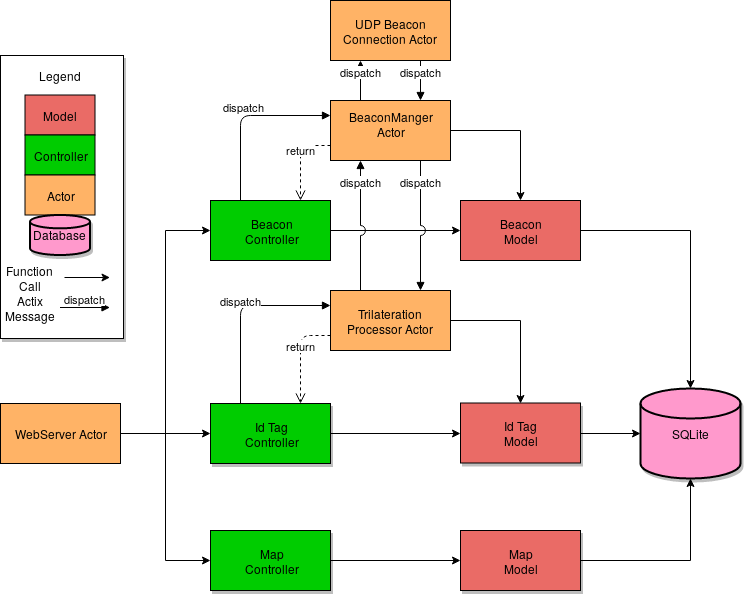

The diagram above was exported from draw.io. Its source (the exported page's mxGraphModel, read from the mxfile embedded in the PNG):
<mxGraphModel dx="1429" dy="1898" grid="1" gridSize="10" guides="1" tooltips="1" connect="1" arrows="1" fold="1" page="1" pageScale="1" pageWidth="850" pageHeight="1100" math="0" shadow="0">
  <root>
    <mxCell id="0" />
    <mxCell id="1" parent="0" />
    <mxCell id="dLehzptt44Nacxe04WKH-36" style="edgeStyle=orthogonalEdgeStyle;rounded=0;jumpStyle=arc;jumpSize=17;orthogonalLoop=1;jettySize=auto;html=1;entryX=0.5;entryY=0;entryDx=0;entryDy=0;" parent="1" source="wm3pPpjrHbmq5LEC8K8q-3" target="dLehzptt44Nacxe04WKH-4" edge="1">
      <mxGeometry relative="1" as="geometry" />
    </mxCell>
    <mxCell id="wm3pPpjrHbmq5LEC8K8q-3" value="Trilateration Processor Actor" style="rounded=0;whiteSpace=wrap;html=1;fillColor=#FFB366;" parent="1" vertex="1">
      <mxGeometry x="520" y="150" width="120" height="60" as="geometry" />
    </mxCell>
    <mxCell id="dLehzptt44Nacxe04WKH-13" style="edgeStyle=orthogonalEdgeStyle;rounded=0;orthogonalLoop=1;jettySize=auto;html=1;entryX=0;entryY=0.5;entryDx=0;entryDy=0;" parent="1" source="wm3pPpjrHbmq5LEC8K8q-2" target="rYzINQOrryIwiasxeLoq-3" edge="1">
      <mxGeometry relative="1" as="geometry" />
    </mxCell>
    <mxCell id="dLehzptt44Nacxe04WKH-14" style="edgeStyle=orthogonalEdgeStyle;rounded=0;orthogonalLoop=1;jettySize=auto;html=1;entryX=0;entryY=0.5;entryDx=0;entryDy=0;" parent="1" source="wm3pPpjrHbmq5LEC8K8q-2" target="dLehzptt44Nacxe04WKH-2" edge="1">
      <mxGeometry relative="1" as="geometry" />
    </mxCell>
    <mxCell id="dLehzptt44Nacxe04WKH-15" style="edgeStyle=orthogonalEdgeStyle;rounded=0;orthogonalLoop=1;jettySize=auto;html=1;entryX=0;entryY=0.5;entryDx=0;entryDy=0;" parent="1" source="wm3pPpjrHbmq5LEC8K8q-2" target="dLehzptt44Nacxe04WKH-3" edge="1">
      <mxGeometry relative="1" as="geometry" />
    </mxCell>
    <mxCell id="wm3pPpjrHbmq5LEC8K8q-2" value="WebServer Actor" style="rounded=0;whiteSpace=wrap;html=1;fillColor=#FFB366;" parent="1" vertex="1">
      <mxGeometry x="190" y="263" width="120" height="60" as="geometry" />
    </mxCell>
    <mxCell id="dLehzptt44Nacxe04WKH-41" style="edgeStyle=orthogonalEdgeStyle;rounded=0;jumpStyle=arc;jumpSize=10;orthogonalLoop=1;jettySize=auto;html=1;entryX=0.5;entryY=0;entryDx=0;entryDy=0;entryPerimeter=0;" parent="1" source="rYzINQOrryIwiasxeLoq-1" target="rYzINQOrryIwiasxeLoq-5" edge="1">
      <mxGeometry relative="1" as="geometry">
        <Array as="points">
          <mxPoint x="880" y="90" />
        </Array>
      </mxGeometry>
    </mxCell>
    <mxCell id="rYzINQOrryIwiasxeLoq-1" value="&lt;div&gt;Beacon &lt;br&gt;&lt;/div&gt;&lt;div&gt;Model&lt;/div&gt;" style="rounded=0;whiteSpace=wrap;html=1;fillColor=#EA6B66;" parent="1" vertex="1">
      <mxGeometry x="650" y="60" width="120" height="60" as="geometry" />
    </mxCell>
    <mxCell id="rYzINQOrryIwiasxeLoq-2" value="UDP Beacon Connection Actor" style="rounded=0;whiteSpace=wrap;html=1;fillColor=#FFB366;" parent="1" vertex="1">
      <mxGeometry x="520" y="-140" width="120" height="60" as="geometry" />
    </mxCell>
    <mxCell id="rYzINQOrryIwiasxeLoq-3" value="&lt;div&gt;Beacon &lt;br&gt;&lt;/div&gt;&lt;div&gt;Controller&lt;/div&gt;" style="rounded=0;whiteSpace=wrap;html=1;fillColor=#00CC00;" parent="1" vertex="1">
      <mxGeometry x="400" y="60" width="120" height="60" as="geometry" />
    </mxCell>
    <mxCell id="rYzINQOrryIwiasxeLoq-5" value="SQLite" style="strokeWidth=2;html=1;shape=mxgraph.flowchart.database;whiteSpace=wrap;shadow=1;fillColor=#FF99CC;" parent="1" vertex="1">
      <mxGeometry x="830" y="248" width="100" height="90" as="geometry" />
    </mxCell>
    <mxCell id="dLehzptt44Nacxe04WKH-9" style="edgeStyle=orthogonalEdgeStyle;rounded=0;orthogonalLoop=1;jettySize=auto;html=1;entryX=0;entryY=0.5;entryDx=0;entryDy=0;" parent="1" source="dLehzptt44Nacxe04WKH-2" target="dLehzptt44Nacxe04WKH-4" edge="1">
      <mxGeometry relative="1" as="geometry" />
    </mxCell>
    <mxCell id="dLehzptt44Nacxe04WKH-2" value="&lt;div&gt;Id Tag &lt;br&gt;&lt;/div&gt;&lt;div&gt;Controller&lt;/div&gt;" style="rounded=0;whiteSpace=wrap;html=1;shadow=1;fillColor=#00CC00;" parent="1" vertex="1">
      <mxGeometry x="400" y="263" width="120" height="60" as="geometry" />
    </mxCell>
    <mxCell id="dLehzptt44Nacxe04WKH-12" style="edgeStyle=orthogonalEdgeStyle;rounded=0;orthogonalLoop=1;jettySize=auto;html=1;" parent="1" source="dLehzptt44Nacxe04WKH-3" target="dLehzptt44Nacxe04WKH-11" edge="1">
      <mxGeometry relative="1" as="geometry" />
    </mxCell>
    <mxCell id="dLehzptt44Nacxe04WKH-3" value="&lt;div&gt;Map &lt;br&gt;&lt;/div&gt;&lt;div&gt;Controller&lt;/div&gt;" style="rounded=0;whiteSpace=wrap;html=1;shadow=1;fillColor=#00CC00;" parent="1" vertex="1">
      <mxGeometry x="400" y="390" width="120" height="60" as="geometry" />
    </mxCell>
    <mxCell id="dLehzptt44Nacxe04WKH-42" style="edgeStyle=orthogonalEdgeStyle;rounded=0;jumpStyle=arc;jumpSize=10;orthogonalLoop=1;jettySize=auto;html=1;entryX=0;entryY=0.5;entryDx=0;entryDy=0;entryPerimeter=0;" parent="1" source="dLehzptt44Nacxe04WKH-4" target="rYzINQOrryIwiasxeLoq-5" edge="1">
      <mxGeometry relative="1" as="geometry" />
    </mxCell>
    <mxCell id="dLehzptt44Nacxe04WKH-4" value="&lt;div&gt;Id Tag &lt;br&gt;&lt;/div&gt;&lt;div&gt;Model&lt;/div&gt;" style="rounded=0;whiteSpace=wrap;html=1;shadow=1;fillColor=#EA6B66;" parent="1" vertex="1">
      <mxGeometry x="650" y="262.5" width="120" height="60" as="geometry" />
    </mxCell>
    <mxCell id="dLehzptt44Nacxe04WKH-7" value="" style="endArrow=classic;html=1;exitX=1;exitY=0.5;exitDx=0;exitDy=0;entryX=0;entryY=0.5;entryDx=0;entryDy=0;" parent="1" source="rYzINQOrryIwiasxeLoq-3" target="rYzINQOrryIwiasxeLoq-1" edge="1">
      <mxGeometry width="50" height="50" relative="1" as="geometry">
        <mxPoint x="420" y="-50" as="sourcePoint" />
        <mxPoint x="470" y="-100" as="targetPoint" />
      </mxGeometry>
    </mxCell>
    <mxCell id="dLehzptt44Nacxe04WKH-43" style="edgeStyle=orthogonalEdgeStyle;rounded=0;jumpStyle=arc;jumpSize=10;orthogonalLoop=1;jettySize=auto;html=1;entryX=0.5;entryY=1;entryDx=0;entryDy=0;entryPerimeter=0;" parent="1" source="dLehzptt44Nacxe04WKH-11" target="rYzINQOrryIwiasxeLoq-5" edge="1">
      <mxGeometry relative="1" as="geometry" />
    </mxCell>
    <mxCell id="dLehzptt44Nacxe04WKH-11" value="&lt;div&gt;Map &lt;br&gt;&lt;/div&gt;&lt;div&gt;Model&lt;/div&gt;" style="rounded=0;whiteSpace=wrap;html=1;shadow=1;fillColor=#EA6B66;" parent="1" vertex="1">
      <mxGeometry x="650" y="390" width="120" height="60" as="geometry" />
    </mxCell>
    <mxCell id="dLehzptt44Nacxe04WKH-44" style="edgeStyle=orthogonalEdgeStyle;rounded=0;jumpStyle=arc;jumpSize=10;orthogonalLoop=1;jettySize=auto;html=1;entryX=0.5;entryY=0;entryDx=0;entryDy=0;" parent="1" source="dLehzptt44Nacxe04WKH-16" target="rYzINQOrryIwiasxeLoq-1" edge="1">
      <mxGeometry relative="1" as="geometry" />
    </mxCell>
    <mxCell id="dLehzptt44Nacxe04WKH-16" value="&lt;div&gt;BeaconManger Actor&lt;/div&gt;&lt;div&gt;&lt;br&gt;&lt;/div&gt;&lt;div&gt;(Singleton)&lt;/div&gt;" style="rounded=0;whiteSpace=wrap;html=1;fillColor=#FFB366;" parent="1" vertex="1">
      <mxGeometry x="520" y="-40" width="120" height="60" as="geometry" />
    </mxCell>
    <mxCell id="dLehzptt44Nacxe04WKH-34" value="dispatch" style="html=1;verticalAlign=bottom;endArrow=block;entryX=0;entryY=0.25;entryDx=0;entryDy=0;exitX=0.25;exitY=0;exitDx=0;exitDy=0;" parent="1" source="rYzINQOrryIwiasxeLoq-3" target="dLehzptt44Nacxe04WKH-16" edge="1">
      <mxGeometry width="80" relative="1" as="geometry">
        <mxPoint x="320" y="-30" as="sourcePoint" />
        <mxPoint x="400" y="-30" as="targetPoint" />
        <Array as="points">
          <mxPoint x="430" y="-25" />
        </Array>
      </mxGeometry>
    </mxCell>
    <mxCell id="dLehzptt44Nacxe04WKH-37" value="dispatch" style="html=1;verticalAlign=bottom;endArrow=block;exitX=0.25;exitY=0;exitDx=0;exitDy=0;entryX=0.25;entryY=1;entryDx=0;entryDy=0;" parent="1" source="dLehzptt44Nacxe04WKH-16" target="rYzINQOrryIwiasxeLoq-2" edge="1">
      <mxGeometry width="80" relative="1" as="geometry">
        <mxPoint x="300" y="-10" as="sourcePoint" />
        <mxPoint x="380" y="-10" as="targetPoint" />
      </mxGeometry>
    </mxCell>
    <mxCell id="dLehzptt44Nacxe04WKH-38" value="dispatch" style="html=1;verticalAlign=bottom;endArrow=block;exitX=0.75;exitY=1;exitDx=0;exitDy=0;entryX=0.75;entryY=0;entryDx=0;entryDy=0;" parent="1" source="rYzINQOrryIwiasxeLoq-2" target="dLehzptt44Nacxe04WKH-16" edge="1">
      <mxGeometry width="80" relative="1" as="geometry">
        <mxPoint x="560" y="-30" as="sourcePoint" />
        <mxPoint x="560" y="-70" as="targetPoint" />
      </mxGeometry>
    </mxCell>
    <mxCell id="dLehzptt44Nacxe04WKH-39" value="dispatch" style="html=1;verticalAlign=bottom;endArrow=block;exitX=0.25;exitY=0;exitDx=0;exitDy=0;entryX=0.25;entryY=1;entryDx=0;entryDy=0;jumpStyle=arc;jumpSize=10;" parent="1" source="wm3pPpjrHbmq5LEC8K8q-3" target="dLehzptt44Nacxe04WKH-16" edge="1">
      <mxGeometry x="0.5385" width="80" relative="1" as="geometry">
        <mxPoint x="560" y="-30" as="sourcePoint" />
        <mxPoint x="560" y="-70" as="targetPoint" />
        <mxPoint as="offset" />
      </mxGeometry>
    </mxCell>
    <mxCell id="dLehzptt44Nacxe04WKH-40" value="dispatch" style="html=1;verticalAlign=bottom;endArrow=block;exitX=0.75;exitY=1;exitDx=0;exitDy=0;entryX=0.75;entryY=0;entryDx=0;entryDy=0;jumpStyle=arc;jumpSize=10;" parent="1" source="dLehzptt44Nacxe04WKH-16" target="wm3pPpjrHbmq5LEC8K8q-3" edge="1">
      <mxGeometry x="-0.5385" width="80" relative="1" as="geometry">
        <mxPoint x="560" y="160" as="sourcePoint" />
        <mxPoint x="560" y="30" as="targetPoint" />
        <mxPoint as="offset" />
      </mxGeometry>
    </mxCell>
    <mxCell id="dLehzptt44Nacxe04WKH-61" value="" style="group" parent="1" vertex="1" connectable="0">
      <mxGeometry x="190" y="-85" width="123" height="283" as="geometry" />
    </mxCell>
    <mxCell id="dLehzptt44Nacxe04WKH-50" value="" style="rounded=0;whiteSpace=wrap;html=1;shadow=1;fillColor=#FFFFFF;" parent="dLehzptt44Nacxe04WKH-61" vertex="1">
      <mxGeometry width="123" height="283" as="geometry" />
    </mxCell>
    <mxCell id="dLehzptt44Nacxe04WKH-46" value="&lt;div&gt;Model&lt;/div&gt;" style="rounded=0;whiteSpace=wrap;html=1;fillColor=#EA6B66;" parent="dLehzptt44Nacxe04WKH-61" vertex="1">
      <mxGeometry x="24.5" y="39.5" width="70" height="40" as="geometry" />
    </mxCell>
    <mxCell id="dLehzptt44Nacxe04WKH-47" value="Controller" style="rounded=0;whiteSpace=wrap;html=1;fillColor=#00CC00;" parent="dLehzptt44Nacxe04WKH-61" vertex="1">
      <mxGeometry x="24.5" y="79.5" width="70" height="40" as="geometry" />
    </mxCell>
    <mxCell id="dLehzptt44Nacxe04WKH-48" value="Actor" style="rounded=0;whiteSpace=wrap;html=1;fillColor=#FFB366;" parent="dLehzptt44Nacxe04WKH-61" vertex="1">
      <mxGeometry x="24.5" y="119.5" width="70" height="40" as="geometry" />
    </mxCell>
    <mxCell id="dLehzptt44Nacxe04WKH-49" value="Database" style="strokeWidth=2;html=1;shape=mxgraph.flowchart.database;whiteSpace=wrap;shadow=1;fillColor=#FF99CC;" parent="dLehzptt44Nacxe04WKH-61" vertex="1">
      <mxGeometry x="29.5" y="159.5" width="60" height="40" as="geometry" />
    </mxCell>
    <mxCell id="dLehzptt44Nacxe04WKH-51" value="Legend" style="text;html=1;strokeColor=none;fillColor=none;align=center;verticalAlign=middle;whiteSpace=wrap;rounded=0;shadow=1;" parent="dLehzptt44Nacxe04WKH-61" vertex="1">
      <mxGeometry x="39.5" y="9.5" width="40" height="20" as="geometry" />
    </mxCell>
    <mxCell id="dLehzptt44Nacxe04WKH-57" value="" style="group" parent="dLehzptt44Nacxe04WKH-61" vertex="1" connectable="0">
      <mxGeometry x="9.5" y="212" width="100" height="20" as="geometry" />
    </mxCell>
    <mxCell id="dLehzptt44Nacxe04WKH-53" value="" style="endArrow=classic;html=1;" parent="dLehzptt44Nacxe04WKH-57" edge="1">
      <mxGeometry width="50" height="50" relative="1" as="geometry">
        <mxPoint x="54.5" y="10" as="sourcePoint" />
        <mxPoint x="100" y="10" as="targetPoint" />
      </mxGeometry>
    </mxCell>
    <mxCell id="dLehzptt44Nacxe04WKH-54" value="Function Call" style="text;html=1;strokeColor=none;fillColor=none;align=center;verticalAlign=middle;whiteSpace=wrap;rounded=0;shadow=1;" parent="dLehzptt44Nacxe04WKH-57" vertex="1">
      <mxGeometry width="40" height="20" as="geometry" />
    </mxCell>
    <mxCell id="dLehzptt44Nacxe04WKH-58" value="" style="group" parent="dLehzptt44Nacxe04WKH-61" vertex="1" connectable="0">
      <mxGeometry x="9.5" y="242" width="100" height="20" as="geometry" />
    </mxCell>
    <mxCell id="dLehzptt44Nacxe04WKH-55" value="dispatch" style="html=1;verticalAlign=bottom;endArrow=block;" parent="dLehzptt44Nacxe04WKH-58" edge="1">
      <mxGeometry width="80" relative="1" as="geometry">
        <mxPoint x="50" y="10" as="sourcePoint" />
        <mxPoint x="100" y="10" as="targetPoint" />
        <Array as="points" />
      </mxGeometry>
    </mxCell>
    <mxCell id="dLehzptt44Nacxe04WKH-56" value="Actix Message" style="text;html=1;strokeColor=none;fillColor=none;align=center;verticalAlign=middle;whiteSpace=wrap;rounded=0;shadow=1;" parent="dLehzptt44Nacxe04WKH-58" vertex="1">
      <mxGeometry width="40" height="20" as="geometry" />
    </mxCell>
    <mxCell id="dLehzptt44Nacxe04WKH-63" value="dispatch" style="html=1;verticalAlign=bottom;endArrow=block;entryX=0;entryY=0.25;entryDx=0;entryDy=0;exitX=0.25;exitY=0;exitDx=0;exitDy=0;" parent="1" source="dLehzptt44Nacxe04WKH-2" target="wm3pPpjrHbmq5LEC8K8q-3" edge="1">
      <mxGeometry width="80" relative="1" as="geometry">
        <mxPoint x="440" y="263" as="sourcePoint" />
        <mxPoint x="160" y="360" as="targetPoint" />
        <Array as="points">
          <mxPoint x="430" y="165" />
        </Array>
      </mxGeometry>
    </mxCell>
    <mxCell id="dLehzptt44Nacxe04WKH-64" value="return" style="html=1;verticalAlign=bottom;endArrow=open;dashed=1;endSize=8;entryX=0.75;entryY=0;entryDx=0;entryDy=0;exitX=0;exitY=0.75;exitDx=0;exitDy=0;" parent="1" source="wm3pPpjrHbmq5LEC8K8q-3" target="dLehzptt44Nacxe04WKH-2" edge="1">
      <mxGeometry relative="1" as="geometry">
        <mxPoint x="240" y="410" as="sourcePoint" />
        <mxPoint x="160" y="410" as="targetPoint" />
        <Array as="points">
          <mxPoint x="490" y="195" />
        </Array>
      </mxGeometry>
    </mxCell>
    <mxCell id="dLehzptt44Nacxe04WKH-65" value="return" style="html=1;verticalAlign=bottom;endArrow=open;dashed=1;endSize=8;entryX=0.75;entryY=0;entryDx=0;entryDy=0;exitX=0;exitY=0.75;exitDx=0;exitDy=0;" parent="1" source="dLehzptt44Nacxe04WKH-16" target="rYzINQOrryIwiasxeLoq-3" edge="1">
      <mxGeometry relative="1" as="geometry">
        <mxPoint x="540" y="30" as="sourcePoint" />
        <mxPoint x="460" y="30" as="targetPoint" />
        <Array as="points">
          <mxPoint x="490" y="5" />
        </Array>
      </mxGeometry>
    </mxCell>
  </root>
</mxGraphModel>